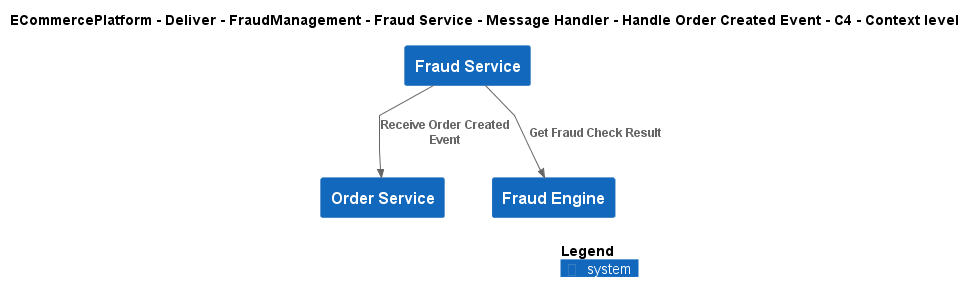

The diagram above was rendered by PlantUML. Its source (embedded in the PNG):
@startuml
!include ..\..\..\..\..\..\..\..\..\.c4s\C4_Context.puml

AddElementTag("c4interflow:lifecycle:new", $bgColor=green, $fontColor=#ffffff, $borderColor=green, $shadowing="False")
AddElementTag("c4interflow:lifecycle:changed", $bgColor=orange, $fontColor=#ffffff, $borderColor=orange, $shadowing="False")
AddElementTag("c4interflow:lifecycle:removed", $bgColor=red, $fontColor=#ffffff, $borderColor=red, $shadowing="False")

AddRelTag("c4interflow:lifecycle:new", $textColor=green, $lineColor=green)
AddRelTag("c4interflow:lifecycle:changed", $textColor=orange, $lineColor=orange)
AddRelTag("c4interflow:lifecycle:removed", $textColor=red, $lineColor=red)

SHOW_PERSON_PORTRAIT()
LAYOUT_TOP_DOWN()

skinparam linetype polyline

title ECommercePlatform - Deliver - FraudManagement - Fraud Service - Message Handler - Handle Order Created Event - C4 - Context level

System(ECommercePlatform.Deliver.FraudManagement.SoftwareSystems.FraudService, "Fraud Service", "")
System(ECommercePlatform.GenerateDemand.OrderManagement.SoftwareSystems.OrderService, "Order Service", "")
System(ECommercePlatform.Deliver.FraudManagement.SoftwareSystems.FraudEngine, "Fraud Engine", "")

Rel(ECommercePlatform.Deliver.FraudManagement.SoftwareSystems.FraudService, ECommercePlatform.GenerateDemand.OrderManagement.SoftwareSystems.OrderService, "Receive Order Created Event")
Rel(ECommercePlatform.Deliver.FraudManagement.SoftwareSystems.FraudService, ECommercePlatform.Deliver.FraudManagement.SoftwareSystems.FraudEngine, "Get Fraud Check Result")


SHOW_LEGEND()
@enduml